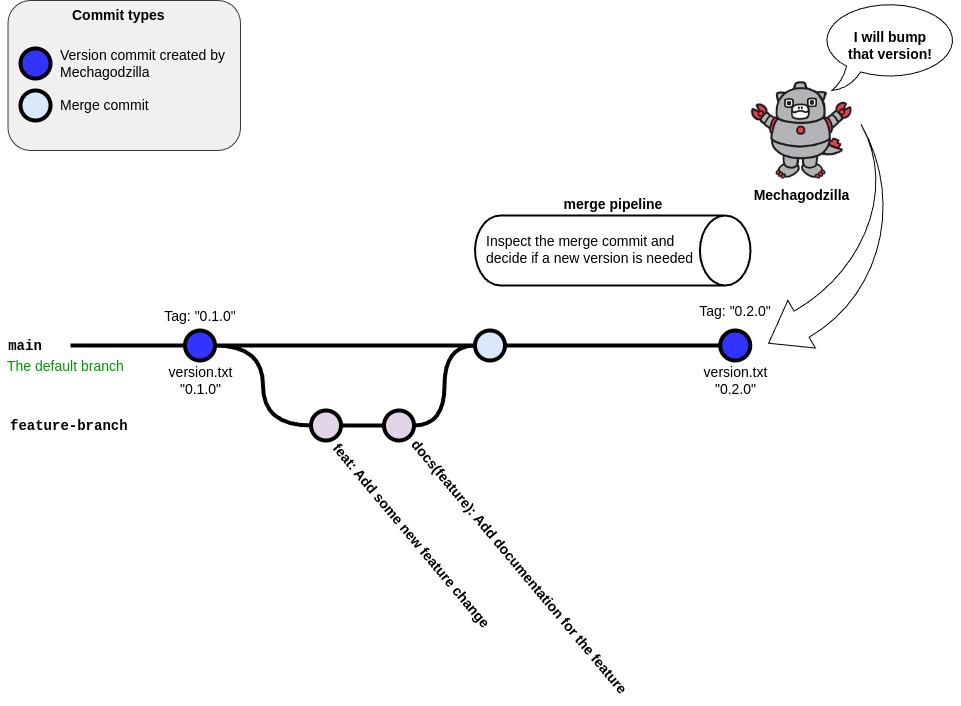

The diagram above was exported from draw.io. Its source (the exported page's mxGraphModel, read from the mxfile embedded in the PNG):
<mxGraphModel dx="2553" dy="860" grid="1" gridSize="10" guides="1" tooltips="1" connect="1" arrows="1" fold="1" page="1" pageScale="1" pageWidth="1100" pageHeight="850" background="#ffffff" math="0" shadow="0">
  <root>
    <mxCell id="0" />
    <mxCell id="1" parent="0" />
    <mxCell id="9hBKPDzoitwpIBdzFDQ7-23" value="" style="edgeStyle=orthogonalEdgeStyle;rounded=0;html=1;jettySize=auto;orthogonalLoop=1;plain-blue;endArrow=none;endFill=0;strokeWidth=4;strokeColor=#000000;fontColor=#000000;labelBackgroundColor=none;" parent="1" source="9hBKPDzoitwpIBdzFDQ7-25" target="9hBKPDzoitwpIBdzFDQ7-26" edge="1">
      <mxGeometry x="304.5" y="180" as="geometry" />
    </mxCell>
    <mxCell id="9hBKPDzoitwpIBdzFDQ7-24" style="edgeStyle=orthogonalEdgeStyle;curved=1;rounded=0;html=1;exitX=1;exitY=0.5;exitPerimeter=0;entryX=0;entryY=0.5;entryPerimeter=0;endArrow=none;endFill=0;jettySize=auto;orthogonalLoop=1;strokeWidth=4;fontSize=15;entryDx=0;entryDy=0;fontColor=#000000;labelBackgroundColor=none;strokeColor=#000000;" parent="1" source="9hBKPDzoitwpIBdzFDQ7-25" target="9hBKPDzoitwpIBdzFDQ7-32" edge="1">
      <mxGeometry relative="1" as="geometry">
        <mxPoint x="327.5" y="465" as="targetPoint" />
      </mxGeometry>
    </mxCell>
    <mxCell id="9hBKPDzoitwpIBdzFDQ7-25" value="" style="verticalLabelPosition=bottom;verticalAlign=top;html=1;strokeWidth=4;shape=mxgraph.flowchart.on-page_reference;plain-blue;gradientColor=none;fillColor=#3333FF;strokeColor=#000000;fontColor=#000000;labelBackgroundColor=none;" parent="1" vertex="1">
      <mxGeometry x="254.5" y="370" width="30" height="30" as="geometry" />
    </mxCell>
    <mxCell id="9hBKPDzoitwpIBdzFDQ7-41" value="" style="edgeStyle=orthogonalEdgeStyle;curved=1;rounded=0;orthogonalLoop=1;jettySize=auto;html=1;endArrow=none;endFill=0;strokeWidth=4;fontFamily=Courier New;fontSize=16;entryX=0;entryY=0.5;entryDx=0;entryDy=0;entryPerimeter=0;fontColor=#000000;labelBackgroundColor=none;strokeColor=#000000;" parent="1" source="9hBKPDzoitwpIBdzFDQ7-26" target="7fCP-DXyhP2w6u8_Ot7n-10" edge="1">
      <mxGeometry relative="1" as="geometry">
        <mxPoint x="670" y="385" as="targetPoint" />
      </mxGeometry>
    </mxCell>
    <mxCell id="9hBKPDzoitwpIBdzFDQ7-26" value="" style="verticalLabelPosition=bottom;verticalAlign=top;html=1;strokeWidth=4;shape=mxgraph.flowchart.on-page_reference;plain-blue;gradientColor=none;strokeColor=#000000;fontColor=#000000;labelBackgroundColor=none;" parent="1" vertex="1">
      <mxGeometry x="544.5" y="370" width="30" height="30" as="geometry" />
    </mxCell>
    <mxCell id="9hBKPDzoitwpIBdzFDQ7-27" value="" style="edgeStyle=orthogonalEdgeStyle;rounded=0;html=1;jettySize=auto;orthogonalLoop=1;strokeWidth=4;endArrow=none;endFill=0;fontColor=#000000;labelBackgroundColor=none;strokeColor=#000000;" parent="1" target="9hBKPDzoitwpIBdzFDQ7-25" edge="1">
      <mxGeometry x="204.5" y="180" as="geometry">
        <mxPoint x="140" y="385" as="sourcePoint" />
      </mxGeometry>
    </mxCell>
    <mxCell id="9hBKPDzoitwpIBdzFDQ7-28" value="main" style="text;html=1;strokeColor=none;fillColor=none;align=center;verticalAlign=middle;whiteSpace=wrap;overflow=hidden;fontSize=14;fontStyle=1;fontFamily=Courier New;fontColor=#000000;labelBackgroundColor=none;" parent="1" vertex="1">
      <mxGeometry x="70" y="375" width="50" height="20" as="geometry" />
    </mxCell>
    <mxCell id="9hBKPDzoitwpIBdzFDQ7-31" style="edgeStyle=orthogonalEdgeStyle;curved=1;rounded=0;html=1;exitX=1;exitY=0.5;exitPerimeter=0;entryX=0;entryY=0.5;entryPerimeter=0;endArrow=none;endFill=0;jettySize=auto;orthogonalLoop=1;strokeWidth=4;fontSize=15;fontColor=#000000;labelBackgroundColor=none;strokeColor=#000000;" parent="1" source="9hBKPDzoitwpIBdzFDQ7-32" target="9hBKPDzoitwpIBdzFDQ7-34" edge="1">
      <mxGeometry relative="1" as="geometry" />
    </mxCell>
    <mxCell id="9hBKPDzoitwpIBdzFDQ7-32" value="" style="verticalLabelPosition=bottom;verticalAlign=top;html=1;strokeWidth=4;shape=mxgraph.flowchart.on-page_reference;plain-purple;gradientColor=none;strokeColor=#000000;fontColor=#000000;labelBackgroundColor=none;" parent="1" vertex="1">
      <mxGeometry x="380.5" y="450" width="30" height="30" as="geometry" />
    </mxCell>
    <mxCell id="9hBKPDzoitwpIBdzFDQ7-33" style="edgeStyle=orthogonalEdgeStyle;curved=1;rounded=0;html=1;exitX=1;exitY=0.5;exitPerimeter=0;entryX=0;entryY=0.5;entryPerimeter=0;endArrow=none;endFill=0;jettySize=auto;orthogonalLoop=1;strokeWidth=4;fontSize=15;fontColor=#000000;labelBackgroundColor=none;strokeColor=#000000;" parent="1" source="9hBKPDzoitwpIBdzFDQ7-34" target="9hBKPDzoitwpIBdzFDQ7-26" edge="1">
      <mxGeometry relative="1" as="geometry" />
    </mxCell>
    <mxCell id="9hBKPDzoitwpIBdzFDQ7-34" value="" style="verticalLabelPosition=bottom;verticalAlign=top;html=1;strokeWidth=4;shape=mxgraph.flowchart.on-page_reference;plain-purple;gradientColor=none;strokeColor=#000000;fontColor=#000000;labelBackgroundColor=none;" parent="1" vertex="1">
      <mxGeometry x="453.5" y="450" width="30" height="30" as="geometry" />
    </mxCell>
    <mxCell id="9hBKPDzoitwpIBdzFDQ7-35" value="feature-branch" style="text;html=1;strokeColor=none;fillColor=none;align=left;verticalAlign=middle;whiteSpace=wrap;overflow=hidden;fontSize=14;fontStyle=1;fontFamily=Courier New;fontColor=#000000;labelBackgroundColor=none;" parent="1" vertex="1">
      <mxGeometry x="77.5" y="455" width="240" height="20" as="geometry" />
    </mxCell>
    <mxCell id="9hBKPDzoitwpIBdzFDQ7-37" value="The default branch" style="text;html=1;strokeColor=none;fillColor=none;align=left;verticalAlign=middle;whiteSpace=wrap;overflow=hidden;fontSize=14;fontStyle=0;fontColor=#009900;labelBackgroundColor=none;" parent="1" vertex="1">
      <mxGeometry x="75.25" y="395" width="132.25" height="20" as="geometry" />
    </mxCell>
    <mxCell id="9hBKPDzoitwpIBdzFDQ7-39" value="Tag: &quot;0.1.0&quot;" style="text;html=1;strokeColor=none;fillColor=none;align=center;verticalAlign=middle;whiteSpace=wrap;overflow=hidden;fontSize=14;fontColor=#000000;labelBackgroundColor=none;" parent="1" vertex="1">
      <mxGeometry x="223.69" y="345" width="91.62" height="20" as="geometry" />
    </mxCell>
    <mxCell id="9hBKPDzoitwpIBdzFDQ7-44" value="Tag: &quot;0.2.0&quot;" style="text;html=1;strokeColor=none;fillColor=none;align=center;verticalAlign=middle;whiteSpace=wrap;overflow=hidden;fontSize=14;fontColor=#000000;labelBackgroundColor=none;" parent="1" vertex="1">
      <mxGeometry x="764.99" y="340" width="79.5" height="20" as="geometry" />
    </mxCell>
    <mxCell id="7fCP-DXyhP2w6u8_Ot7n-3" value="&lt;div style=&quot;font-size: 14px;&quot;&gt;&lt;span style=&quot;font-size: 14px;&quot;&gt;feat: Add some new feature change&lt;/span&gt;&lt;br style=&quot;font-size: 14px;&quot;&gt;&lt;/div&gt;" style="text;html=1;align=center;verticalAlign=middle;resizable=1;points=[];autosize=1;strokeColor=none;fillColor=none;movable=1;rotatable=1;deletable=1;editable=1;locked=0;connectable=1;fontSize=14;rotation=50;fontStyle=1;fontColor=#000000;labelBackgroundColor=none;" parent="1" vertex="1">
      <mxGeometry x="361" y="560" width="240" height="30" as="geometry" />
    </mxCell>
    <mxCell id="7fCP-DXyhP2w6u8_Ot7n-4" value="&lt;div style=&quot;font-size: 14px;&quot;&gt;&lt;span style=&quot;font-size: 14px;&quot;&gt;docs(feature): Add documentation for the feature&lt;/span&gt;&lt;br style=&quot;font-size: 14px;&quot;&gt;&lt;/div&gt;" style="text;html=1;align=center;verticalAlign=middle;resizable=1;points=[];autosize=1;strokeColor=none;fillColor=none;movable=1;rotatable=1;deletable=1;editable=1;locked=0;connectable=1;fontSize=14;rotation=50;fontStyle=1;fontColor=#000000;labelBackgroundColor=none;" parent="1" vertex="1">
      <mxGeometry x="421" y="590" width="335.5" height="32" as="geometry" />
    </mxCell>
    <mxCell id="7fCP-DXyhP2w6u8_Ot7n-9" value="Mechagodzilla" style="shape=image;imageAspect=0;aspect=fixed;verticalLabelPosition=bottom;verticalAlign=top;image=data:image/jpeg,(base64 omitted: 25480 chars);fontStyle=1;fontSize=14;fontColor=#000000;labelBackgroundColor=none;" parent="1" vertex="1">
      <mxGeometry x="819.74" y="120" width="103.48" height="100" as="geometry" />
    </mxCell>
    <mxCell id="7fCP-DXyhP2w6u8_Ot7n-10" value="" style="verticalLabelPosition=bottom;verticalAlign=top;html=1;strokeWidth=4;shape=mxgraph.flowchart.on-page_reference;plain-blue;gradientColor=none;strokeColor=#000000;fillColor=#3333FF;fontColor=#000000;labelBackgroundColor=none;" parent="1" vertex="1">
      <mxGeometry x="789.74" y="370" width="30" height="30" as="geometry" />
    </mxCell>
    <mxCell id="7fCP-DXyhP2w6u8_Ot7n-5" value="&lt;b style=&quot;font-size: 14px;&quot;&gt;merge pipeline&lt;/b&gt;" style="strokeWidth=2;html=1;shape=mxgraph.flowchart.direct_data;whiteSpace=wrap;align=center;labelPosition=center;verticalLabelPosition=top;verticalAlign=bottom;fontSize=14;fontColor=#000000;labelBackgroundColor=none;fillColor=none;strokeColor=#000000;" parent="1" vertex="1">
      <mxGeometry x="544.5" y="255" width="275.5" height="70" as="geometry" />
    </mxCell>
    <mxCell id="7fCP-DXyhP2w6u8_Ot7n-13" value="&lt;b style=&quot;font-size: 14px;&quot;&gt;&lt;font style=&quot;font-size: 14px;&quot;&gt;I will bump&lt;/font&gt;&lt;/b&gt;&lt;div&gt;&lt;b style=&quot;font-size: 14px;&quot;&gt;&lt;font style=&quot;font-size: 14px;&quot;&gt;that version!&lt;/font&gt;&lt;/b&gt;&lt;/div&gt;" style="whiteSpace=wrap;html=1;shape=mxgraph.basic.oval_callout;fontSize=14;fontColor=#000000;labelBackgroundColor=none;fillColor=none;strokeColor=#000000;" parent="1" vertex="1">
      <mxGeometry x="889.74" y="40" width="140.26" height="90" as="geometry" />
    </mxCell>
    <mxCell id="7fCP-DXyhP2w6u8_Ot7n-15" value="" style="html=1;shadow=0;dashed=0;align=center;verticalAlign=middle;shape=mxgraph.arrows2.jumpInArrow;dy=15;dx=38;arrowHead=55;rotation=-210;fontColor=#000000;labelBackgroundColor=none;strokeColor=#000000;fillColor=none;" parent="1" vertex="1">
      <mxGeometry x="796.51" y="199.65" width="189.34" height="171.01" as="geometry" />
    </mxCell>
    <mxCell id="7fCP-DXyhP2w6u8_Ot7n-16" value="&lt;font style=&quot;font-size: 14px;&quot;&gt;Inspect the merge commit&amp;nbsp;&lt;/font&gt;&lt;span style=&quot;font-size: 14px;&quot;&gt;and decide if a new&amp;nbsp;&lt;/span&gt;&lt;span style=&quot;font-size: 14px;&quot;&gt;version is needed&lt;/span&gt;" style="text;html=1;align=left;verticalAlign=middle;whiteSpace=wrap;rounded=0;fontColor=#000000;labelBackgroundColor=none;" parent="1" vertex="1">
      <mxGeometry x="554" y="264" width="210" height="50" as="geometry" />
    </mxCell>
    <mxCell id="7fCP-DXyhP2w6u8_Ot7n-18" value="&lt;font style=&quot;font-size: 14px;&quot;&gt;version.txt&lt;/font&gt;&lt;div&gt;&lt;font style=&quot;font-size: 14px;&quot;&gt;&quot;0.2.0&quot;&lt;/font&gt;&lt;/div&gt;" style="text;html=1;align=center;verticalAlign=middle;resizable=0;points=[];autosize=1;strokeColor=none;fillColor=none;fontStyle=0;fontColor=#000000;labelBackgroundColor=none;" parent="1" vertex="1">
      <mxGeometry x="759.74" y="395" width="90" height="50" as="geometry" />
    </mxCell>
    <mxCell id="7fCP-DXyhP2w6u8_Ot7n-19" value="&lt;font style=&quot;font-size: 14px;&quot;&gt;version.txt&lt;/font&gt;&lt;div&gt;&lt;font style=&quot;font-size: 14px;&quot;&gt;&quot;0.1.0&quot;&lt;/font&gt;&lt;/div&gt;" style="text;html=1;align=center;verticalAlign=middle;resizable=0;points=[];autosize=1;strokeColor=none;fillColor=none;fontStyle=0;fontColor=#000000;labelBackgroundColor=none;" parent="1" vertex="1">
      <mxGeometry x="224.5" y="395" width="90" height="50" as="geometry" />
    </mxCell>
    <mxCell id="l1hLL1b6XZJiUDLuKR19-4" value="" style="rounded=1;whiteSpace=wrap;html=1;fillColor=#F0F0F0;strokeColor=#36393d;fontColor=#000000;labelBackgroundColor=none;" parent="1" vertex="1">
      <mxGeometry x="77.5" y="40" width="232.5" height="150" as="geometry" />
    </mxCell>
    <mxCell id="l1hLL1b6XZJiUDLuKR19-5" value="" style="verticalLabelPosition=bottom;verticalAlign=top;html=1;strokeWidth=4;shape=mxgraph.flowchart.on-page_reference;plain-blue;gradientColor=none;fillColor=#3333FF;strokeColor=#000000;fontColor=#000000;labelBackgroundColor=none;" parent="1" vertex="1">
      <mxGeometry x="90" y="88" width="30" height="30" as="geometry" />
    </mxCell>
    <mxCell id="l1hLL1b6XZJiUDLuKR19-6" value="Version commit created by Mechagodzilla" style="text;html=1;align=left;verticalAlign=middle;whiteSpace=wrap;rounded=0;fontSize=14;fontColor=#000000;labelBackgroundColor=none;" parent="1" vertex="1">
      <mxGeometry x="127.5" y="88" width="212.5" height="30" as="geometry" />
    </mxCell>
    <mxCell id="l1hLL1b6XZJiUDLuKR19-7" value="Commit types" style="text;html=1;align=left;verticalAlign=middle;whiteSpace=wrap;rounded=0;fontSize=14;fontStyle=1;fontColor=#000000;labelBackgroundColor=none;" parent="1" vertex="1">
      <mxGeometry x="140" y="40" width="102.5" height="30" as="geometry" />
    </mxCell>
    <mxCell id="l1hLL1b6XZJiUDLuKR19-8" value="" style="verticalLabelPosition=bottom;verticalAlign=top;html=1;strokeWidth=4;shape=mxgraph.flowchart.on-page_reference;plain-blue;gradientColor=none;strokeColor=#000000;fontColor=#000000;labelBackgroundColor=none;" parent="1" vertex="1">
      <mxGeometry x="90" y="130" width="30" height="30" as="geometry" />
    </mxCell>
    <mxCell id="l1hLL1b6XZJiUDLuKR19-9" value="Merge commit" style="text;html=1;align=left;verticalAlign=middle;whiteSpace=wrap;rounded=0;fontSize=14;fontColor=#000000;labelBackgroundColor=none;" parent="1" vertex="1">
      <mxGeometry x="127.5" y="130" width="212.5" height="30" as="geometry" />
    </mxCell>
  </root>
</mxGraphModel>